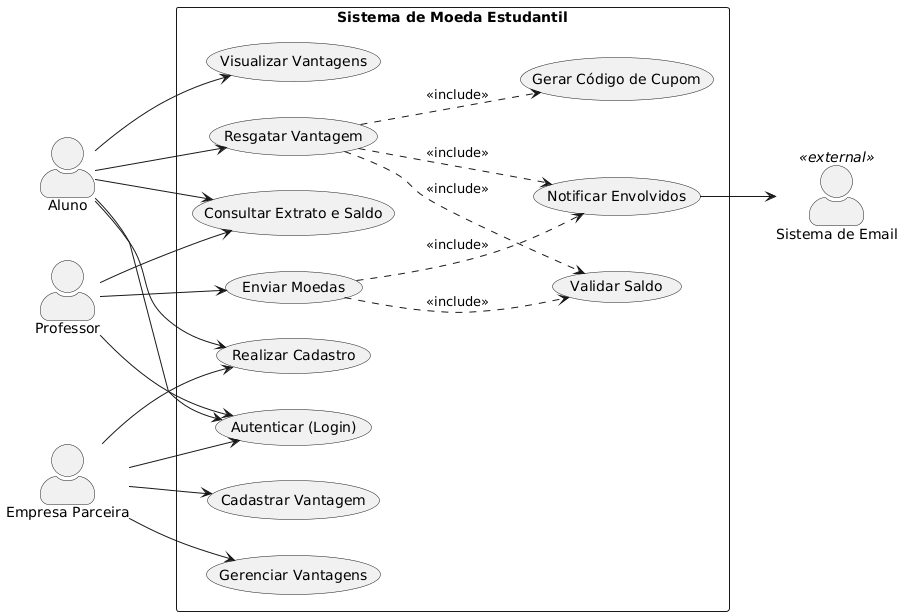

The diagram above was rendered by PlantUML. Its source (embedded in the PNG):
@startuml
skinparam actorStyle awesome
left to right direction
skinparam packageStyle rectangle

actor "Aluno" as aluno
actor "Professor" as prof
actor "Empresa Parceira" as emp

package "Sistema de Moeda Estudantil" {

    ' Autenticação
    usecase "Autenticar (Login)" as UC_Login
    usecase "Realizar Cadastro" as UC_Cadastrar

    ' Validações e Sistemas Internos
    usecase "Validar Saldo" as UC_ValidaSaldo
    usecase "Gerar Código de Cupom" as UC_Cupom
    usecase "Notificar Envolvidos" as UC_Notificar

    ' Professor
    usecase "Enviar Moedas" as UC_Distribuir
    
    ' Aluno e Professor
    usecase "Consultar Extrato e Saldo" as UC_Extrato

    ' Aluno
    usecase "Visualizar Vantagens" as UC_VerVantagens
    usecase "Resgatar Vantagem" as UC_Resgatar

    ' Empresa
    usecase "Cadastrar Vantagem" as UC_CadVantagem
    usecase "Gerenciar Vantagens" as UC_GerenciarVantagem
}

' Ator Secundário (posicionado à direita implicitamente pelo fluxo)
actor "Sistema de Email" as email <<external>>

' =========================
' Cadastro e Login
' =========================
aluno --> UC_Cadastrar
emp --> UC_Cadastrar

aluno --> UC_Login
prof --> UC_Login
emp --> UC_Login

' =========================
' Professor
' =========================
prof --> UC_Distribuir
prof --> UC_Extrato

UC_Distribuir ..> UC_ValidaSaldo : <<include>>
UC_Distribuir ..> UC_Notificar : <<include>>

' =========================
' Aluno
' =========================
aluno --> UC_Extrato
aluno --> UC_VerVantagens
aluno --> UC_Resgatar

UC_Resgatar ..> UC_ValidaSaldo : <<include>>
UC_Resgatar ..> UC_Cupom : <<include>>
UC_Resgatar ..> UC_Notificar : <<include>>

' =========================
' Empresa
' =========================
emp --> UC_CadVantagem
emp --> UC_GerenciarVantagem

' =========================
' Comunicação com Ator Externo
' =========================
UC_Notificar --> email
@enduml